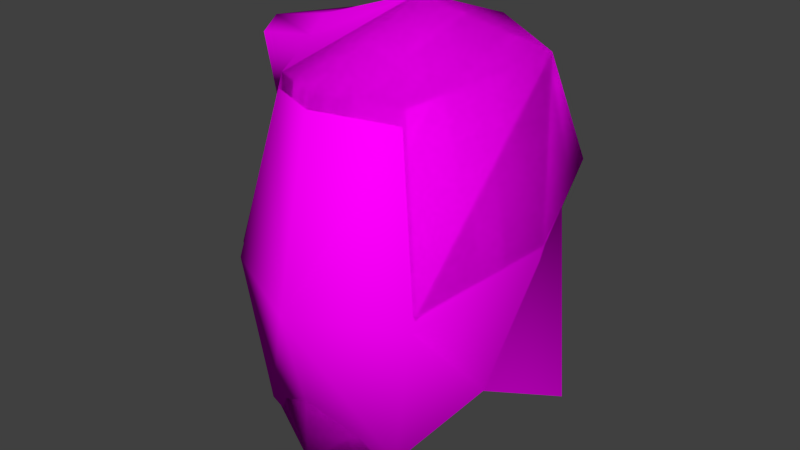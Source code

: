 # Source: head_beard.blend  (saved by Blender 2.72.0; exported with 4.5.12 LTS)
import bpy
from mathutils import Matrix  # noqa: F401  (used for matrix-valued properties, if any)

bpy.ops.wm.read_factory_settings(use_empty=True)
scene = bpy.context.scene
scene.name = 'Scene'

# ---- collections
col_collection_1 = bpy.data.collections.new('Collection 1'); scene.collection.children.link(col_collection_1)

# ---- images (referenced by path relative to the original .blend; pixels are not part of the script)
import os
ASSET_DIR = os.environ.get("B2B_ASSET_DIR", "")  # directory of the original .blend (textures are referenced by path, not embedded)
HERE = os.path.dirname(os.path.abspath(__file__))  # packed textures are extracted next to this script under _unpacked/

def load_image(name, relpath, width, height, colorspace="sRGB"):
    """Load a texture the original file referenced (path relative to the .blend, or extracted next to this script)."""
    p = next((c for c in (os.path.join(HERE, relpath), os.path.join(ASSET_DIR, relpath)) if relpath and os.path.exists(c)), "")
    if p:
        img = bpy.data.images.load(p, check_existing=True)
        img.name = name
    else:  # same state as the original file: an image datablock whose file is absent (Cycles renders it pink)
        img = bpy.data.images.new(name, width, height)
        img.source = "FILE"
        img.filepath = "//" + (relpath or name)
    img.colorspace_settings.name = colorspace
    return img
img_celt_j_dds_cached_dds = load_image('celt_j.dds.cached.dds', 'celt_j.dds.cached.dds', 1024, 1024, 'sRGB')

# ---- materials (node trees are filled in below, after node groups)
mat_material = bpy.data.materials.new('Material')
mat_material.alpha_threshold = 0.0
mat_material.roughness = 0.5

# ---- material node trees
mat_material.use_nodes = True; mat_material.node_tree.nodes.clear()
_N = mat_material.node_tree.nodes; _L = mat_material.node_tree.links
n0 = _N.new('ShaderNodeOutputMaterial'); n0.name = 'Material Output'; n0.location = (300, 300)
n1 = _N.new('ShaderNodeBsdfDiffuse'); n1.name = 'Diffuse BSDF'; n1.location = (10, 300)
n2 = _N.new('ShaderNodeTexImage'); n2.name = 'Image Texture'; n2.location = (-202, 303)
n2.width = 140
n2.image = img_celt_j_dds_cached_dds
_L.new(n1.outputs[0], n0.inputs[0])
_L.new(n2.outputs[0], n1.inputs[0])
n0.is_active_output = True

# ---- world
world_world = bpy.data.worlds.new('World'); scene.world = world_world
world_world.color = (0.05088, 0.05088, 0.05088)
world_world.use_sun_shadow = False
world_world.sun_shadow_jitter_overblur = 0.0
world_world.cycles.sampling_method = 'MANUAL'
world_world.cycles.sample_map_resolution = 256

# ---- meshes
me_head_beard_small_geometry_001 = bpy.data.meshes.new('head_beard_small-Geometry.001')
me_head_beard_small_geometry_001.from_pydata([(0.1805, 0.06099, 0.5883), (0.1127, -0.1853, 0.5573), (0.1706, -0.2302, 0.2808), (0.2173, 0.01234, 0.3095), (-0.002303, -0.01314, 0.6575), (-0.002304, -0.2476, 0.5718), (-0.002304, -0.316, 0.2806), (0.1519, 0.2243, 0.3589), (-0.002303, 0.2104, 0.09755), (-0.002302, 0.2849, 0.3996), (-0.002302, 0.202, 0.5796), (0.1235, 0.01452, 0.02935), (0.1283, -0.2183, -0.002683), (0.1267, -0.1434, 0.02882), (0.1393, -0.2214, 0.09431), (-0.002304, -0.2818, 0.145), (-0.002304, -0.2822, -0.02143), (-0.002304, -0.09382, -0.01261), (-0.1852, 0.06099, 0.5883), (-0.2219, 0.01234, 0.3095), (-0.1752, -0.2302, 0.2808), (-0.1173, -0.1853, 0.5573), (-0.1565, 0.2243, 0.3589), (-0.1281, 0.01453, 0.02935), (-0.1314, -0.1434, 0.02882), (-0.1439, -0.2214, 0.09431), (-0.1329, -0.2183, -0.002683), (-0.1526, -0.05707, 0.6083), (-0.1814, -0.04867, 0.4725), (-0.1418, -0.09639, 0.5859), (-0.1812, -0.05498, 0.4658), (-0.2736, -0.04055, 0.5807), (-0.286, 0.01096, 0.4798), (-0.2339, -0.107, 0.5758), (-0.2695, -0.03846, 0.3771)], [], [(0, 1, 2), (2, 3, 0), (4, 5, 1), (1, 0, 4), (6, 2, 1), (1, 5, 6), (0, 3, 7), (7, 8, 9), (9, 10, 7), (10, 4, 0), (0, 7, 10), (11, 8, 7), (7, 3, 11), (12, 13, 14), (14, 15, 16), (16, 12, 14), (16, 17, 13), (13, 12, 16), (28, 18, 19), (29, 33, 34), (4, 18, 27), (21, 5, 4), (6, 5, 21), (21, 20, 6), (18, 22, 19), (22, 10, 9), (9, 8, 22), (10, 22, 18), (18, 4, 10), (23, 19, 22), (22, 8, 23), (20, 19, 23), (20, 23, 24), (20, 24, 25), (20, 25, 15), (15, 6, 20), (24, 17, 16), (16, 26, 24), (11, 3, 2), (13, 11, 2), (13, 2, 14), (2, 6, 15), (15, 14, 2), (17, 11, 13), (24, 26, 25), (25, 26, 16), (16, 15, 25), (24, 23, 17), (20, 21, 29), (32, 34, 33), (28, 30, 34), (29, 27, 31), (18, 28, 32), (28, 19, 30), (30, 29, 34), (29, 21, 4), (19, 20, 30), (29, 4, 27), (30, 20, 29), (32, 28, 34), (33, 31, 32), (33, 29, 31), (27, 18, 31), (31, 18, 32)])
me_head_beard_small_geometry_001.polygons.foreach_set('use_smooth', [True] * 64)
_uv = me_head_beard_small_geometry_001.uv_layers.new(name='head_beard_small-Geometry-UV')
_uv.uv.foreach_set('vector', [0.5755, 0.8565, 0.1724, 0.9255, 0.2109, 0.5561, 0.2109, 0.5561, 0.5703, 0.605, 0.5755, 0.8565, 0.2109, 1.0, 0.0, 0.9245, 0.1724, 0.9255, 0.1724, 0.9255, 0.5755, 0.8565, 0.2109, 1.0, 0.0, 0.5564, 0.2109, 0.5561, 0.1724, 0.9255, 0.1724, 0.9255, 0.0, 0.9245, 0.0, 0.5564, 0.5755, 0.8565, 0.5703, 0.605, 0.7331, 0.6791, 0.7331, 0.6791, 0.875, 0.418, 0.875, 0.6797, 0.875, 0.6797, 0.875, 1.0, 0.7331, 0.6791, 0.875, 1.0, 0.2109, 1.0, 0.5755, 0.8565, 0.5755, 0.8565, 0.7331, 0.6791, 0.875, 1.0, 0.5386, 0.2355, 0.875, 0.418, 0.7331, 0.6791, 0.7331, 0.6791, 0.5703, 0.605, 0.5386, 0.2355, 0.2109, 0.1852, 0.3164, 0.2014, 0.2109, 0.2819, 0.2109, 0.2819, 0.0, 0.3777, 0.0, 0.1856, 0.0, 0.1856, 0.2109, 0.1852, 0.2109, 0.2819, 0.0, 0.1856, 0.3197, 0.01831, 0.3164, 0.2014, 0.3164, 0.2014, 0.2109, 0.1852, 0.0, 0.1856, 0.4382, 0.7434, 0.5755, 0.8565, 0.5703, 0.605, 0.3179, 0.9006, 0.3179, 0.9006, 0.4303, 0.7369, 0.2109, 1.0, 0.5755, 0.8565, 0.3823, 0.8896, 0.1724, 0.9255, 0.0, 0.9245, 0.2109, 1.0, 0.0, 0.5564, 0.0, 0.9245, 0.1724, 0.9255, 0.1724, 0.9255, 0.2109, 0.5561, 0.0, 0.5564, 0.5755, 0.8565, 0.7331, 0.6791, 0.5703, 0.605, 0.7331, 0.6791, 0.875, 1.0, 0.875, 0.6797, 0.875, 0.6797, 0.875, 0.418, 0.7331, 0.6791, 0.875, 1.0, 0.7331, 0.6791, 0.5755, 0.8565, 0.5755, 0.8565, 0.2109, 1.0, 0.875, 1.0, 0.5386, 0.2355, 0.5703, 0.605, 0.7331, 0.6791, 0.7331, 0.6791, 0.875, 0.418, 0.5386, 0.2355, 0.2109, 0.5561, 0.5703, 0.605, 0.5386, 0.2355, 0.2109, 0.5561, 0.5386, 0.2355, 0.3164, 0.2014, 0.2109, 0.5561, 0.3164, 0.2014, 0.2109, 0.2819, 0.2109, 0.5561, 0.2109, 0.2819, 0.0, 0.3777, 0.0, 0.3777, 0.0, 0.5564, 0.2109, 0.5561, 0.3164, 0.2014, 0.3197, 0.01831, 0.0, 0.1856, 0.0, 0.1856, 0.2109, 0.1852, 0.3164, 0.2014, 0.5386, 0.2355, 0.5703, 0.605, 0.2109, 0.5561, 0.3164, 0.2014, 0.5386, 0.2355, 0.2109, 0.5561, 0.3164, 0.2014, 0.2109, 0.5561, 0.2109, 0.2819, 0.2109, 0.5561, 0.0, 0.5564, 0.0, 0.3777, 0.0, 0.3777, 0.2109, 0.2819, 0.2109, 0.5561, 0.3197, 0.01831, 0.5386, 0.2355, 0.3164, 0.2014, 0.3164, 0.2014, 0.2109, 0.1852, 0.2109, 0.2819, 0.2109, 0.2819, 0.2109, 0.1852, 0.0, 0.1856, 0.0, 0.1856, 0.0, 0.3777, 0.2109, 0.2819, 0.3164, 0.2014, 0.5386, 0.2355, 0.3197, 0.01831, 0.2109, 0.5561, 0.1724, 0.9255, 0.3179, 0.9006, 0.4382, 0.7434, 0.4303, 0.7369, 0.3179, 0.9006, 0.4382, 0.7434, 0.4303, 0.7369, 0.4303, 0.7369, 0.3179, 0.9006, 0.3823, 0.8896, 0.3823, 0.8896, 0.5755, 0.8565, 0.4382, 0.7434, 0.4382, 0.7434, 0.4382, 0.7434, 0.5703, 0.605, 0.4303, 0.7369, 0.4303, 0.7369, 0.3179, 0.9006, 0.4303, 0.7369, 0.3179, 0.9006, 0.1724, 0.9255, 0.2109, 1.0, 0.5703, 0.605, 0.2109, 0.5561, 0.4303, 0.7369, 0.3179, 0.9006, 0.2109, 1.0, 0.3823, 0.8896, 0.4303, 0.7369, 0.2109, 0.5561, 0.3179, 0.9006, 0.4382, 0.7434, 0.4382, 0.7434, 0.4303, 0.7369, 0.3179, 0.9006, 0.3823, 0.8896, 0.4382, 0.7434, 0.3179, 0.9006, 0.3179, 0.9006, 0.3823, 0.8896, 0.3823, 0.8896, 0.5755, 0.8565, 0.3823, 0.8896, 0.3823, 0.8896, 0.5755, 0.8565, 0.4382, 0.7434])
me_head_beard_small_geometry_001.materials.append(mat_material)
me_head_beard_small_geometry_001.use_remesh_preserve_volume = False
me_head_beard_small_geometry_001.use_remesh_preserve_attributes = False
me_head_beard_small_geometry_001.use_mirror_vertex_groups = False
me_head_beard_small_geometry_001.update()
me_head_beard_small_geometry = bpy.data.meshes.new('head_beard_small-Geometry')
me_head_beard_small_geometry.from_pydata([(0.1805, 0.06099, 0.5883), (0.1127, -0.1853, 0.5573), (0.1706, -0.2302, 0.2808), (0.2173, 0.01234, 0.3095), (-0.002303, -0.01314, 0.6575), (-0.002304, -0.2476, 0.5718), (-0.002304, -0.316, 0.2806), (0.1519, 0.2243, 0.3589), (-0.002303, 0.2104, 0.09755), (-0.002302, 0.2849, 0.3996), (-0.002302, 0.202, 0.5796), (0.1235, 0.01452, 0.02935), (0.1283, -0.2183, -0.002683), (0.1267, -0.1434, 0.02882), (0.1393, -0.2214, 0.09431), (-0.002304, -0.2818, 0.145), (-0.002304, -0.2822, -0.02143), (-0.002304, -0.09382, -0.01261), (-0.1852, 0.06099, 0.5883), (-0.2219, 0.01234, 0.3095), (-0.1752, -0.2302, 0.2808), (-0.1173, -0.1853, 0.5573), (-0.1565, 0.2243, 0.3589), (-0.1281, 0.01453, 0.02935), (-0.1314, -0.1434, 0.02882), (-0.1439, -0.2214, 0.09431), (-0.1329, -0.2183, -0.002683)], [], [(0, 1, 2), (2, 3, 0), (4, 5, 1), (1, 0, 4), (6, 2, 1), (1, 5, 6), (0, 3, 7), (7, 8, 9), (9, 10, 7), (10, 4, 0), (0, 7, 10), (11, 8, 7), (7, 3, 11), (12, 13, 14), (14, 15, 16), (16, 12, 14), (16, 17, 13), (13, 12, 16), (18, 19, 20), (20, 21, 18), (4, 18, 21), (21, 5, 4), (6, 5, 21), (21, 20, 6), (18, 22, 19), (22, 10, 9), (9, 8, 22), (10, 22, 18), (18, 4, 10), (23, 19, 22), (22, 8, 23), (20, 19, 23), (20, 23, 24), (20, 24, 25), (20, 25, 15), (15, 6, 20), (24, 17, 16), (16, 26, 24), (11, 3, 2), (13, 11, 2), (13, 2, 14), (2, 6, 15), (15, 14, 2), (17, 11, 13), (24, 26, 25), (25, 26, 16), (16, 15, 25), (24, 23, 17)])
me_head_beard_small_geometry.polygons.foreach_set('use_smooth', [True] * 48)
_uv = me_head_beard_small_geometry.uv_layers.new(name='head_beard_small-Geometry-UV')
_uv.uv.foreach_set('vector', [0.5755, 0.8565, 0.1724, 0.9255, 0.2109, 0.5561, 0.2109, 0.5561, 0.5703, 0.605, 0.5755, 0.8565, 0.2109, 1.0, 0.0, 0.9245, 0.1724, 0.9255, 0.1724, 0.9255, 0.5755, 0.8565, 0.2109, 1.0, 0.0, 0.5564, 0.2109, 0.5561, 0.1724, 0.9255, 0.1724, 0.9255, 0.0, 0.9245, 0.0, 0.5564, 0.5755, 0.8565, 0.5703, 0.605, 0.7331, 0.6791, 0.7331, 0.6791, 0.875, 0.418, 0.875, 0.6797, 0.875, 0.6797, 0.875, 1.0, 0.7331, 0.6791, 0.875, 1.0, 0.2109, 1.0, 0.5755, 0.8565, 0.5755, 0.8565, 0.7331, 0.6791, 0.875, 1.0, 0.5386, 0.2355, 0.875, 0.418, 0.7331, 0.6791, 0.7331, 0.6791, 0.5703, 0.605, 0.5386, 0.2355, 0.2109, 0.1852, 0.3164, 0.2014, 0.2109, 0.2819, 0.2109, 0.2819, 0.0, 0.3777, 0.0, 0.1856, 0.0, 0.1856, 0.2109, 0.1852, 0.2109, 0.2819, 0.0, 0.1856, 0.3197, 0.01831, 0.3164, 0.2014, 0.3164, 0.2014, 0.2109, 0.1852, 0.0, 0.1856, 0.5755, 0.8565, 0.5703, 0.605, 0.2109, 0.5561, 0.2109, 0.5561, 0.1724, 0.9255, 0.5755, 0.8565, 0.2109, 1.0, 0.5755, 0.8565, 0.1724, 0.9255, 0.1724, 0.9255, 0.0, 0.9245, 0.2109, 1.0, 0.0, 0.5564, 0.0, 0.9245, 0.1724, 0.9255, 0.1724, 0.9255, 0.2109, 0.5561, 0.0, 0.5564, 0.5755, 0.8565, 0.7331, 0.6791, 0.5703, 0.605, 0.7331, 0.6791, 0.875, 1.0, 0.875, 0.6797, 0.875, 0.6797, 0.875, 0.418, 0.7331, 0.6791, 0.875, 1.0, 0.7331, 0.6791, 0.5755, 0.8565, 0.5755, 0.8565, 0.2109, 1.0, 0.875, 1.0, 0.5386, 0.2355, 0.5703, 0.605, 0.7331, 0.6791, 0.7331, 0.6791, 0.875, 0.418, 0.5386, 0.2355, 0.2109, 0.5561, 0.5703, 0.605, 0.5386, 0.2355, 0.2109, 0.5561, 0.5386, 0.2355, 0.3164, 0.2014, 0.2109, 0.5561, 0.3164, 0.2014, 0.2109, 0.2819, 0.2109, 0.5561, 0.2109, 0.2819, 0.0, 0.3777, 0.0, 0.3777, 0.0, 0.5564, 0.2109, 0.5561, 0.3164, 0.2014, 0.3197, 0.01831, 0.0, 0.1856, 0.0, 0.1856, 0.2109, 0.1852, 0.3164, 0.2014, 0.5386, 0.2355, 0.5703, 0.605, 0.2109, 0.5561, 0.3164, 0.2014, 0.5386, 0.2355, 0.2109, 0.5561, 0.3164, 0.2014, 0.2109, 0.5561, 0.2109, 0.2819, 0.2109, 0.5561, 0.0, 0.5564, 0.0, 0.3777, 0.0, 0.3777, 0.2109, 0.2819, 0.2109, 0.5561, 0.3197, 0.01831, 0.5386, 0.2355, 0.3164, 0.2014, 0.3164, 0.2014, 0.2109, 0.1852, 0.2109, 0.2819, 0.2109, 0.2819, 0.2109, 0.1852, 0.0, 0.1856, 0.0, 0.1856, 0.0, 0.3777, 0.2109, 0.2819, 0.3164, 0.2014, 0.5386, 0.2355, 0.3197, 0.01831])
me_head_beard_small_geometry.materials.append(mat_material)
me_head_beard_small_geometry.use_remesh_preserve_volume = False
me_head_beard_small_geometry.use_remesh_preserve_attributes = False
me_head_beard_small_geometry.use_mirror_vertex_groups = False
me_head_beard_small_geometry.update()
me_head_longhair_geometry_001 = bpy.data.meshes.new('head_longhair-Geometry.001')
me_head_longhair_geometry_001.from_pydata([(0.1805, 0.05289, 0.5641), (0.1127, -0.1934, 0.5332), (0.1706, -0.2383, 0.2566), (0.2173, 0.004234, 0.2854), (-0.002303, -0.02125, 0.6334), (-0.002303, -0.2557, 0.5476), (-0.002303, -0.3241, 0.2565), (0.1519, 0.1642, 0.3213), (0.2087, 0.1173, -0.02808), (-0.002303, 0.2576, -0.1125), (-0.002303, 0.2768, 0.3754), (0.1235, 0.006422, 0.00519), (0.1283, -0.2264, 0.0044), (-0.002303, -0.2533, -0.02496), (-0.002303, -0.1017, -0.03679), (-0.1852, 0.05289, 0.5641), (-0.2219, 0.004234, 0.2854), (-0.1752, -0.2383, 0.2566), (-0.1173, -0.1934, 0.5332), (-0.1565, 0.1642, 0.3213), (-0.2038, 0.1187, -0.02657), (-0.1281, 0.006422, 0.00519), (-0.1329, -0.2264, 0.0044), (-0.002303, 0.1939, 0.5555)], [], [(0, 1, 2), (2, 3, 0), (4, 5, 1), (1, 0, 4), (6, 2, 1), (1, 5, 6), (0, 3, 7), (7, 8, 9), (9, 10, 7), (11, 3, 2), (2, 12, 11), (12, 2, 6), (6, 13, 12), (14, 11, 12), (12, 13, 14), (15, 16, 17), (17, 18, 15), (4, 15, 18), (18, 5, 4), (6, 5, 18), (18, 17, 6), (15, 19, 16), (9, 20, 19), (19, 10, 9), (21, 16, 19), (19, 20, 21), (17, 16, 21), (21, 22, 17), (6, 17, 22), (22, 13, 6), (14, 13, 22), (22, 21, 14), (15, 4, 23), (19, 15, 23), (19, 23, 10), (23, 4, 0), (23, 0, 7), (10, 23, 7), (11, 8, 7), (7, 3, 11)])
me_head_longhair_geometry_001.polygons.foreach_set('use_smooth', [True] * 40)
_uv = me_head_longhair_geometry_001.uv_layers.new(name='head_longhair-Geometry-UV')
_uv.uv.foreach_set('vector', [0.6347, 0.9033, 0.1724, 0.9034, 0.2109, 0.5469, 0.2109, 0.5469, 0.6395, 0.6147, 0.6347, 0.9033, 0.2109, 1.0, 0.0, 0.9023, 0.1724, 0.9034, 0.1724, 0.9034, 0.6347, 0.9033, 0.2109, 1.0, 0.0, 0.5195, 0.2109, 0.5469, 0.1724, 0.9034, 0.1724, 0.9034, 0.0, 0.9023, 0.0, 0.5195, 0.6347, 0.9033, 0.6395, 0.6147, 0.8435, 0.6146, 0.8435, 0.6146, 0.8415, 0.1719, 0.9906, 0.1717, 0.9906, 0.1717, 0.9975, 0.68, 0.8435, 0.6146, 0.652, 0.1692, 0.6395, 0.6147, 0.2109, 0.5469, 0.2109, 0.5469, 0.1889, 0.1742, 0.652, 0.1692, 0.1889, 0.1742, 0.2109, 0.5469, 0.0, 0.5195, 0.0, 0.5195, 0.0, 0.1523, 0.1889, 0.1742, 0.3202, 0.01807, 0.652, 0.1692, 0.1889, 0.1742, 0.1889, 0.1742, 0.0, 0.1523, 0.3202, 0.01807, 0.6347, 0.9033, 0.6395, 0.6147, 0.2109, 0.5469, 0.2109, 0.5469, 0.1724, 0.9034, 0.6347, 0.9033, 0.2109, 1.0, 0.6347, 0.9033, 0.1724, 0.9034, 0.1724, 0.9034, 0.0, 0.9023, 0.2109, 1.0, 0.0, 0.5195, 0.0, 0.9023, 0.1724, 0.9034, 0.1724, 0.9034, 0.2109, 0.5469, 0.0, 0.5195, 0.6347, 0.9033, 0.8435, 0.6146, 0.6395, 0.6147, 0.9906, 0.1717, 0.8415, 0.1719, 0.8435, 0.6146, 0.8435, 0.6146, 0.9975, 0.68, 0.9906, 0.1717, 0.652, 0.1692, 0.6395, 0.6147, 0.8435, 0.6146, 0.8435, 0.6146, 0.8415, 0.1719, 0.652, 0.1692, 0.2109, 0.5469, 0.6395, 0.6147, 0.652, 0.1692, 0.652, 0.1692, 0.1889, 0.1742, 0.2109, 0.5469, 0.0, 0.5195, 0.2109, 0.5469, 0.1889, 0.1742, 0.1889, 0.1742, 0.0, 0.1523, 0.0, 0.5195, 0.3202, 0.01807, 0.0, 0.1523, 0.1889, 0.1742, 0.1889, 0.1742, 0.652, 0.1692, 0.3202, 0.01807, 0.6347, 0.9033, 0.2109, 1.0, 0.9968, 1.0, 0.8435, 0.6146, 0.6347, 0.9033, 0.9968, 1.0, 0.8435, 0.6146, 0.9968, 1.0, 0.9975, 0.68, 0.9968, 1.0, 0.2109, 1.0, 0.6347, 0.9033, 0.9968, 1.0, 0.6347, 0.9033, 0.8435, 0.6146, 0.9975, 0.68, 0.9968, 1.0, 0.8435, 0.6146, 0.652, 0.1692, 0.8415, 0.1719, 0.8435, 0.6146, 0.8435, 0.6146, 0.6395, 0.6147, 0.652, 0.1692])
me_head_longhair_geometry_001.materials.append(mat_material)
me_head_longhair_geometry_001.use_remesh_preserve_volume = False
me_head_longhair_geometry_001.use_remesh_preserve_attributes = False
me_head_longhair_geometry_001.use_mirror_vertex_groups = False
me_head_longhair_geometry_001.update()

# ---- objects
ob_head_suebian_knot = bpy.data.objects.new('head_suebian_knot', me_head_beard_small_geometry_001)
ob_head_beard_small = bpy.data.objects.new('head_beard_small', me_head_beard_small_geometry)
ob_head_longhair = bpy.data.objects.new('head_longhair', me_head_longhair_geometry_001)

# ---- transforms, parenting, visibility, modifiers, constraints
ob_head_suebian_knot.location = (0.0, 0.0, 0.0)
ob_head_suebian_knot.lineart.crease_threshold = 0.0
ob_head_beard_small.location = (0.0, 0.0, 0.0)
ob_head_beard_small.hide_viewport = True
ob_head_beard_small.lineart.crease_threshold = 0.0
ob_head_longhair.location = (0.0, 0.0, 0.0)
ob_head_longhair.hide_viewport = True
ob_head_longhair.lineart.crease_threshold = 0.0

# ---- collection membership
col_collection_1.objects.link(ob_head_suebian_knot)
col_collection_1.objects.link(ob_head_beard_small)
col_collection_1.objects.link(ob_head_longhair)

# ---- scene / render settings (as saved in the file)
scene.frame_start = 1; scene.frame_end = 250; scene.frame_set(1)
scene.render.engine = 'CYCLES'
scene.render.resolution_percentage = 50
scene.render.dither_intensity = 0.0
scene.cycles.use_denoising = False
scene.cycles.samples = 10
scene.cycles.sampling_pattern = 'TABULATED_SOBOL'
scene.cycles.light_sampling_threshold = 0.0
scene.cycles.use_adaptive_sampling = False
scene.cycles.use_light_tree = False
scene.cycles.blur_glossy = 0.0
scene.cycles.pixel_filter_type = 'GAUSSIAN'
scene.cycles.sample_clamp_indirect = 0.0
scene.view_settings.view_transform = 'Standard'
bpy.context.view_layer.update()

# ---- added for rendering (the .blend has no active camera and no usable light): camera, sun
cam_auto = bpy.data.cameras.new('AutoCamera')
cam_auto.lens = 50.0
cam_auto.sensor_width = 36.0
cam_auto.clip_end = 1000.0
ob_auto_camera = bpy.data.objects.new('AutoCamera', cam_auto)
scene.collection.objects.link(ob_auto_camera)
ob_auto_camera.location = (0.986338, -1.24444, 1.08907)
ob_auto_camera.rotation_euler = (1.09748, -7.21219e-08, 0.694738)
scene.camera = ob_auto_camera
light_auto_sun = bpy.data.lights.new('AutoSun', 'SUN')
light_auto_sun.energy = 3.0
light_auto_sun.angle = 0.0523599
ob_auto_sun = bpy.data.objects.new('AutoSun', light_auto_sun)
scene.collection.objects.link(ob_auto_sun)
ob_auto_sun.rotation_euler = (0.872665, 0.174533, 0.523599)
bpy.context.view_layer.update()

